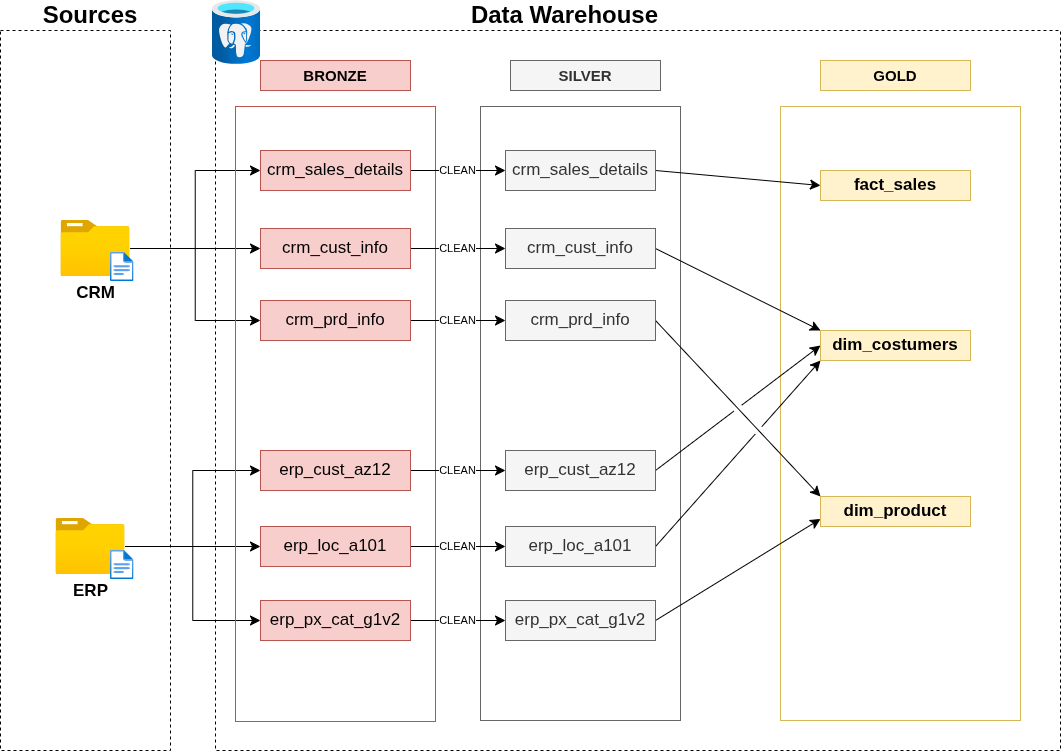

The diagram above was exported from draw.io. Its source (the exported page's mxGraphModel, read from the mxfile embedded in the PNG):
<mxGraphModel dx="1285" dy="848" grid="1" gridSize="10" guides="1" tooltips="1" connect="1" arrows="1" fold="1" page="1" pageScale="1" pageWidth="1169" pageHeight="827" math="0" shadow="0">
  <root>
    <mxCell id="0" />
    <mxCell id="1" parent="0" />
    <mxCell id="7eX89oYBm9O8T9U7awqX-3" parent="1" style="rounded=0;whiteSpace=wrap;html=1;fillColor=none;dashed=1;movable=0;resizable=0;rotatable=0;deletable=0;editable=0;locked=1;connectable=0;" value="" vertex="1">
      <mxGeometry height="720" width="170" x="20" y="60" as="geometry" />
    </mxCell>
    <mxCell id="7eX89oYBm9O8T9U7awqX-4" parent="1" style="text;html=1;whiteSpace=wrap;strokeColor=none;fillColor=none;align=center;verticalAlign=middle;rounded=0;" value="&lt;b&gt;&lt;font style=&quot;font-size: 24px;&quot;&gt;Sources&lt;/font&gt;&lt;/b&gt;" vertex="1">
      <mxGeometry height="30" width="60" x="80" y="30" as="geometry" />
    </mxCell>
    <mxCell id="7eX89oYBm9O8T9U7awqX-5" parent="1" style="rounded=0;whiteSpace=wrap;html=1;fillColor=none;dashed=1;movable=1;resizable=1;rotatable=1;deletable=1;editable=1;locked=0;connectable=1;" value="" vertex="1">
      <mxGeometry height="720" width="845" x="235" y="60" as="geometry" />
    </mxCell>
    <mxCell id="7eX89oYBm9O8T9U7awqX-8" edge="1" parent="1" source="7eX89oYBm9O8T9U7awqX-7" style="edgeStyle=none;curved=1;rounded=0;orthogonalLoop=1;jettySize=auto;html=1;fontSize=12;startSize=8;endSize=8;" target="7eX89oYBm9O8T9U7awqX-5" value="">
      <mxGeometry relative="1" as="geometry" />
    </mxCell>
    <mxCell id="7eX89oYBm9O8T9U7awqX-7" parent="1" style="text;html=1;whiteSpace=wrap;strokeColor=none;fillColor=none;align=center;verticalAlign=middle;rounded=0;" value="&lt;b&gt;&lt;font style=&quot;font-size: 24px;&quot;&gt;Data Warehouse&lt;/font&gt;&lt;/b&gt;" vertex="1">
      <mxGeometry height="30" width="235" x="467" y="30" as="geometry" />
    </mxCell>
    <mxCell id="8NalhJH-UJK7Pt0UnGSY-7" edge="1" parent="1" source="7eX89oYBm9O8T9U7awqX-10" style="edgeStyle=orthogonalEdgeStyle;rounded=0;orthogonalLoop=1;jettySize=auto;html=1;entryX=0;entryY=0.5;entryDx=0;entryDy=0;fontSize=12;startSize=8;endSize=8;" target="8NalhJH-UJK7Pt0UnGSY-1">
      <mxGeometry relative="1" as="geometry" />
    </mxCell>
    <mxCell id="8NalhJH-UJK7Pt0UnGSY-8" edge="1" parent="1" source="7eX89oYBm9O8T9U7awqX-10" style="edgeStyle=orthogonalEdgeStyle;rounded=0;orthogonalLoop=1;jettySize=auto;html=1;fontSize=12;startSize=8;endSize=8;" target="8NalhJH-UJK7Pt0UnGSY-2">
      <mxGeometry relative="1" as="geometry" />
    </mxCell>
    <mxCell id="8NalhJH-UJK7Pt0UnGSY-9" edge="1" parent="1" source="7eX89oYBm9O8T9U7awqX-10" style="edgeStyle=orthogonalEdgeStyle;rounded=0;orthogonalLoop=1;jettySize=auto;html=1;entryX=0;entryY=0.5;entryDx=0;entryDy=0;fontSize=12;startSize=8;endSize=8;" target="8NalhJH-UJK7Pt0UnGSY-3">
      <mxGeometry relative="1" as="geometry" />
    </mxCell>
    <mxCell id="7eX89oYBm9O8T9U7awqX-10" parent="1" style="image;aspect=fixed;html=1;points=[];align=center;fontSize=17;image=img/lib/azure2/general/Folder_Blank.svg;" value="&lt;b&gt;CRM&lt;/b&gt;" vertex="1">
      <mxGeometry height="56.00000000000001" width="69" x="80.5" y="250" as="geometry" />
    </mxCell>
    <mxCell id="7eX89oYBm9O8T9U7awqX-11" parent="1" style="image;aspect=fixed;html=1;points=[];align=center;fontSize=12;image=img/lib/azure2/general/File.svg;" value="" vertex="1">
      <mxGeometry height="29" width="23.54" x="130" y="282" as="geometry" />
    </mxCell>
    <mxCell id="8NalhJH-UJK7Pt0UnGSY-10" edge="1" parent="1" source="7eX89oYBm9O8T9U7awqX-12" style="edgeStyle=orthogonalEdgeStyle;rounded=0;orthogonalLoop=1;jettySize=auto;html=1;entryX=0;entryY=0.5;entryDx=0;entryDy=0;fontSize=12;startSize=8;endSize=8;" target="8NalhJH-UJK7Pt0UnGSY-4">
      <mxGeometry relative="1" as="geometry" />
    </mxCell>
    <mxCell id="8NalhJH-UJK7Pt0UnGSY-11" edge="1" parent="1" source="7eX89oYBm9O8T9U7awqX-12" style="edgeStyle=orthogonalEdgeStyle;rounded=0;orthogonalLoop=1;jettySize=auto;html=1;fontSize=12;startSize=8;endSize=8;" target="8NalhJH-UJK7Pt0UnGSY-5">
      <mxGeometry relative="1" as="geometry" />
    </mxCell>
    <mxCell id="8NalhJH-UJK7Pt0UnGSY-12" edge="1" parent="1" source="7eX89oYBm9O8T9U7awqX-12" style="edgeStyle=orthogonalEdgeStyle;rounded=0;orthogonalLoop=1;jettySize=auto;html=1;entryX=0;entryY=0.5;entryDx=0;entryDy=0;fontSize=12;startSize=8;endSize=8;" target="8NalhJH-UJK7Pt0UnGSY-6">
      <mxGeometry relative="1" as="geometry" />
    </mxCell>
    <mxCell id="7eX89oYBm9O8T9U7awqX-12" parent="1" style="image;aspect=fixed;html=1;points=[];align=center;fontSize=17;image=img/lib/azure2/general/Folder_Blank.svg;" value="&lt;b&gt;ERP&lt;/b&gt;" vertex="1">
      <mxGeometry height="56.00000000000001" width="69" x="75.5" y="548" as="geometry" />
    </mxCell>
    <mxCell id="7eX89oYBm9O8T9U7awqX-13" parent="1" style="image;aspect=fixed;html=1;points=[];align=center;fontSize=12;image=img/lib/azure2/general/File.svg;" value="" vertex="1">
      <mxGeometry height="29" width="23.54" x="130" y="580" as="geometry" />
    </mxCell>
    <mxCell id="7eX89oYBm9O8T9U7awqX-16" parent="1" style="rounded=0;whiteSpace=wrap;html=1;fillColor=#f8cecc;strokeColor=#b85450;" value="&lt;b&gt;&lt;font style=&quot;font-size: 15px;&quot;&gt;BRONZE&lt;/font&gt;&lt;/b&gt;" vertex="1">
      <mxGeometry height="30" width="150" x="280" y="90" as="geometry" />
    </mxCell>
    <mxCell id="7eX89oYBm9O8T9U7awqX-17" parent="1" style="rounded=0;whiteSpace=wrap;html=1;fillColor=#f5f5f5;strokeColor=#666666;fontColor=#333333;" value="&lt;b&gt;&lt;font style=&quot;font-size: 15px;&quot;&gt;SILVER&lt;/font&gt;&lt;/b&gt;" vertex="1">
      <mxGeometry height="30" width="150" x="530" y="90" as="geometry" />
    </mxCell>
    <mxCell id="7eX89oYBm9O8T9U7awqX-18" parent="1" style="rounded=0;whiteSpace=wrap;html=1;fillColor=#fff2cc;strokeColor=#d6b656;" value="&lt;b&gt;&lt;font style=&quot;font-size: 15px;&quot;&gt;GOLD&lt;/font&gt;&lt;/b&gt;" vertex="1">
      <mxGeometry height="30" width="150" x="840" y="90" as="geometry" />
    </mxCell>
    <mxCell id="7eX89oYBm9O8T9U7awqX-19" parent="1" style="rounded=0;whiteSpace=wrap;html=1;fillColor=none;strokeColor=#b85450;" value="" vertex="1">
      <mxGeometry height="615" width="200" x="255" y="136" as="geometry" />
    </mxCell>
    <mxCell id="7eX89oYBm9O8T9U7awqX-20" parent="1" style="rounded=0;whiteSpace=wrap;html=1;fillColor=none;strokeColor=#666666;fontColor=#333333;" value="" vertex="1">
      <mxGeometry height="614" width="200" x="500" y="136" as="geometry" />
    </mxCell>
    <mxCell id="7eX89oYBm9O8T9U7awqX-21" parent="1" style="rounded=0;whiteSpace=wrap;html=1;fillColor=none;strokeColor=#d6b656;" value="" vertex="1">
      <mxGeometry height="614" width="240" x="800" y="136" as="geometry" />
    </mxCell>
    <mxCell id="7eX89oYBm9O8T9U7awqX-44" parent="1" style="image;aspect=fixed;html=1;points=[];align=center;fontSize=12;image=img/lib/azure2/databases/Azure_Database_PostgreSQL_Server.svg;" value="" vertex="1">
      <mxGeometry height="64" width="48" x="232" y="30" as="geometry" />
    </mxCell>
    <mxCell id="uY15KpiH5MP30B427EE4-7" edge="1" parent="1" source="8NalhJH-UJK7Pt0UnGSY-1" style="edgeStyle=none;curved=1;rounded=0;orthogonalLoop=1;jettySize=auto;html=1;fontSize=12;startSize=8;endSize=8;" target="uY15KpiH5MP30B427EE4-1" value="&lt;font style=&quot;font-size: 11px;&quot;&gt;CLEAN&lt;/font&gt;">
      <mxGeometry relative="1" as="geometry" />
    </mxCell>
    <mxCell id="8NalhJH-UJK7Pt0UnGSY-1" parent="1" style="rounded=0;whiteSpace=wrap;html=1;fillColor=#f8cecc;strokeColor=#b85450;" value="&lt;font style=&quot;font-size: 17px;&quot;&gt;crm_sales_details&lt;/font&gt;" vertex="1">
      <mxGeometry height="40" width="150" x="280" y="180" as="geometry" />
    </mxCell>
    <mxCell id="uY15KpiH5MP30B427EE4-8" edge="1" parent="1" source="8NalhJH-UJK7Pt0UnGSY-2" style="edgeStyle=none;curved=1;rounded=0;orthogonalLoop=1;jettySize=auto;html=1;fontSize=11;startSize=8;endSize=8;" target="uY15KpiH5MP30B427EE4-2" value="CLEAN">
      <mxGeometry relative="1" as="geometry" />
    </mxCell>
    <mxCell id="8NalhJH-UJK7Pt0UnGSY-2" parent="1" style="rounded=0;whiteSpace=wrap;html=1;fillColor=#f8cecc;strokeColor=#b85450;" value="&lt;font style=&quot;font-size: 17px;&quot;&gt;crm_cust_info&lt;/font&gt;" vertex="1">
      <mxGeometry height="40" width="150" x="280" y="258" as="geometry" />
    </mxCell>
    <mxCell id="uY15KpiH5MP30B427EE4-9" edge="1" parent="1" source="8NalhJH-UJK7Pt0UnGSY-3" style="edgeStyle=none;curved=1;rounded=0;orthogonalLoop=1;jettySize=auto;html=1;entryX=0;entryY=0.5;entryDx=0;entryDy=0;fontSize=11;startSize=8;endSize=8;" target="uY15KpiH5MP30B427EE4-3" value="CLEAN">
      <mxGeometry relative="1" as="geometry" />
    </mxCell>
    <mxCell id="8NalhJH-UJK7Pt0UnGSY-3" parent="1" style="rounded=0;whiteSpace=wrap;html=1;fillColor=#f8cecc;strokeColor=#b85450;" value="&lt;font style=&quot;font-size: 17px;&quot;&gt;crm_prd_info&lt;/font&gt;" vertex="1">
      <mxGeometry height="40" width="150" x="280" y="330" as="geometry" />
    </mxCell>
    <mxCell id="uY15KpiH5MP30B427EE4-10" edge="1" parent="1" source="8NalhJH-UJK7Pt0UnGSY-4" style="edgeStyle=none;curved=1;rounded=0;orthogonalLoop=1;jettySize=auto;html=1;fontSize=11;startSize=8;endSize=8;" target="uY15KpiH5MP30B427EE4-4" value="CLEAN">
      <mxGeometry relative="1" as="geometry" />
    </mxCell>
    <mxCell id="8NalhJH-UJK7Pt0UnGSY-4" parent="1" style="rounded=0;whiteSpace=wrap;html=1;fillColor=#f8cecc;strokeColor=#b85450;" value="&lt;font style=&quot;font-size: 17px;&quot;&gt;erp_cust_az12&lt;/font&gt;" vertex="1">
      <mxGeometry height="40" width="150" x="280" y="480" as="geometry" />
    </mxCell>
    <mxCell id="uY15KpiH5MP30B427EE4-11" edge="1" parent="1" source="8NalhJH-UJK7Pt0UnGSY-5" style="edgeStyle=none;curved=1;rounded=0;orthogonalLoop=1;jettySize=auto;html=1;fontSize=11;startSize=8;endSize=8;" target="uY15KpiH5MP30B427EE4-5" value="CLEAN">
      <mxGeometry relative="1" as="geometry" />
    </mxCell>
    <mxCell id="8NalhJH-UJK7Pt0UnGSY-5" parent="1" style="rounded=0;whiteSpace=wrap;html=1;fillColor=#f8cecc;strokeColor=#b85450;" value="&lt;font style=&quot;font-size: 17px;&quot;&gt;erp_loc_a101&lt;/font&gt;" vertex="1">
      <mxGeometry height="40" width="150" x="280" y="556" as="geometry" />
    </mxCell>
    <mxCell id="uY15KpiH5MP30B427EE4-12" edge="1" parent="1" source="8NalhJH-UJK7Pt0UnGSY-6" style="edgeStyle=none;curved=1;rounded=0;orthogonalLoop=1;jettySize=auto;html=1;entryX=0;entryY=0.5;entryDx=0;entryDy=0;fontSize=11;startSize=8;endSize=8;" target="uY15KpiH5MP30B427EE4-6" value="CLEAN">
      <mxGeometry relative="1" as="geometry" />
    </mxCell>
    <mxCell id="8NalhJH-UJK7Pt0UnGSY-6" parent="1" style="rounded=0;whiteSpace=wrap;html=1;fillColor=#f8cecc;strokeColor=#b85450;" value="&lt;font style=&quot;font-size: 17px;&quot;&gt;erp_px_cat_g1v2&lt;/font&gt;" vertex="1">
      <mxGeometry height="40" width="150" x="280" y="630" as="geometry" />
    </mxCell>
    <mxCell id="FQB-uf1Wfab0S-OuCLn_-4" edge="1" parent="1" source="uY15KpiH5MP30B427EE4-1" style="edgeStyle=none;curved=1;rounded=0;orthogonalLoop=1;jettySize=auto;html=1;exitX=1;exitY=0.5;exitDx=0;exitDy=0;entryX=0;entryY=0.5;entryDx=0;entryDy=0;fontSize=12;startSize=8;endSize=8;" target="FQB-uf1Wfab0S-OuCLn_-3">
      <mxGeometry relative="1" as="geometry" />
    </mxCell>
    <mxCell id="uY15KpiH5MP30B427EE4-1" parent="1" style="rounded=0;whiteSpace=wrap;html=1;fillColor=#f5f5f5;strokeColor=#666666;fontColor=#333333;" value="&lt;font style=&quot;font-size: 17px;&quot;&gt;crm_sales_details&lt;/font&gt;" vertex="1">
      <mxGeometry height="40" width="150" x="525" y="180" as="geometry" />
    </mxCell>
    <mxCell id="FQB-uf1Wfab0S-OuCLn_-8" edge="1" parent="1" source="uY15KpiH5MP30B427EE4-2" style="edgeStyle=none;curved=1;rounded=0;orthogonalLoop=1;jettySize=auto;html=1;exitX=1;exitY=0.5;exitDx=0;exitDy=0;entryX=0;entryY=0;entryDx=0;entryDy=0;fontSize=12;startSize=8;endSize=8;" target="FQB-uf1Wfab0S-OuCLn_-1">
      <mxGeometry relative="1" as="geometry" />
    </mxCell>
    <mxCell id="uY15KpiH5MP30B427EE4-2" parent="1" style="rounded=0;whiteSpace=wrap;html=1;fillColor=#f5f5f5;strokeColor=#666666;fontColor=#333333;" value="&lt;font style=&quot;font-size: 17px;&quot;&gt;crm_cust_info&lt;/font&gt;" vertex="1">
      <mxGeometry height="40" width="150" x="525" y="258" as="geometry" />
    </mxCell>
    <mxCell id="FQB-uf1Wfab0S-OuCLn_-9" edge="1" parent="1" source="uY15KpiH5MP30B427EE4-3" style="edgeStyle=none;curved=0;rounded=0;orthogonalLoop=1;jettySize=auto;html=1;exitX=1;exitY=0.5;exitDx=0;exitDy=0;entryX=0;entryY=0;entryDx=0;entryDy=0;fontSize=12;startSize=8;endSize=8;flowAnimation=0;shadow=0;jumpStyle=gap;jumpSize=10;" target="FQB-uf1Wfab0S-OuCLn_-2">
      <mxGeometry relative="1" as="geometry" />
    </mxCell>
    <mxCell id="uY15KpiH5MP30B427EE4-3" parent="1" style="rounded=0;whiteSpace=wrap;html=1;fillColor=#f5f5f5;strokeColor=#666666;fontColor=#333333;" value="&lt;font style=&quot;font-size: 17px;&quot;&gt;crm_prd_info&lt;/font&gt;" vertex="1">
      <mxGeometry height="40" width="150" x="525" y="330" as="geometry" />
    </mxCell>
    <mxCell id="FQB-uf1Wfab0S-OuCLn_-6" edge="1" parent="1" source="uY15KpiH5MP30B427EE4-4" style="edgeStyle=none;curved=0;rounded=0;orthogonalLoop=1;jettySize=auto;html=1;exitX=1;exitY=0.5;exitDx=0;exitDy=0;entryX=0;entryY=0.5;entryDx=0;entryDy=0;fontSize=12;startSize=8;endSize=8;flowAnimation=0;shadow=0;jumpStyle=gap;jumpSize=10;" target="FQB-uf1Wfab0S-OuCLn_-1">
      <mxGeometry relative="1" as="geometry" />
    </mxCell>
    <mxCell id="uY15KpiH5MP30B427EE4-4" parent="1" style="rounded=0;whiteSpace=wrap;html=1;fillColor=#f5f5f5;strokeColor=#666666;fontColor=#333333;" value="&lt;font style=&quot;font-size: 17px;&quot;&gt;erp_cust_az12&lt;/font&gt;" vertex="1">
      <mxGeometry height="40" width="150" x="525" y="480" as="geometry" />
    </mxCell>
    <mxCell id="FQB-uf1Wfab0S-OuCLn_-7" edge="1" parent="1" source="uY15KpiH5MP30B427EE4-5" style="edgeStyle=none;curved=0;rounded=0;orthogonalLoop=1;jettySize=auto;html=1;exitX=1;exitY=0.5;exitDx=0;exitDy=0;entryX=0;entryY=1;entryDx=0;entryDy=0;fontSize=12;startSize=8;endSize=8;flowAnimation=0;shadow=0;jumpStyle=gap;jumpSize=10;" target="FQB-uf1Wfab0S-OuCLn_-1">
      <mxGeometry relative="1" as="geometry" />
    </mxCell>
    <mxCell id="uY15KpiH5MP30B427EE4-5" parent="1" style="rounded=0;whiteSpace=wrap;html=1;fillColor=#f5f5f5;strokeColor=#666666;fontColor=#333333;" value="&lt;font style=&quot;font-size: 17px;&quot;&gt;erp_loc_a101&lt;/font&gt;" vertex="1">
      <mxGeometry height="40" width="150" x="525" y="556" as="geometry" />
    </mxCell>
    <mxCell id="FQB-uf1Wfab0S-OuCLn_-10" edge="1" parent="1" source="uY15KpiH5MP30B427EE4-6" style="edgeStyle=none;curved=1;rounded=0;orthogonalLoop=1;jettySize=auto;html=1;exitX=1;exitY=0.5;exitDx=0;exitDy=0;entryX=0;entryY=0.75;entryDx=0;entryDy=0;fontSize=12;startSize=8;endSize=8;" target="FQB-uf1Wfab0S-OuCLn_-2">
      <mxGeometry relative="1" as="geometry" />
    </mxCell>
    <mxCell id="uY15KpiH5MP30B427EE4-6" parent="1" style="rounded=0;whiteSpace=wrap;html=1;fillColor=#f5f5f5;strokeColor=#666666;fontColor=#333333;" value="&lt;font style=&quot;font-size: 17px;&quot;&gt;erp_px_cat_g1v2&lt;/font&gt;" vertex="1">
      <mxGeometry height="40" width="150" x="525" y="630" as="geometry" />
    </mxCell>
    <mxCell id="FQB-uf1Wfab0S-OuCLn_-1" parent="1" style="rounded=0;whiteSpace=wrap;html=1;fillColor=#fff2cc;strokeColor=#d6b656;" value="&lt;b&gt;&lt;font style=&quot;font-size: 17px;&quot;&gt;dim_costumers&lt;/font&gt;&lt;/b&gt;" vertex="1">
      <mxGeometry height="30" width="150" x="840" y="360" as="geometry" />
    </mxCell>
    <mxCell id="FQB-uf1Wfab0S-OuCLn_-2" parent="1" style="rounded=0;whiteSpace=wrap;html=1;fillColor=#fff2cc;strokeColor=#d6b656;" value="&lt;b&gt;&lt;font style=&quot;font-size: 17px;&quot;&gt;dim_product&lt;/font&gt;&lt;/b&gt;" vertex="1">
      <mxGeometry height="30" width="150" x="840" y="526" as="geometry" />
    </mxCell>
    <mxCell id="FQB-uf1Wfab0S-OuCLn_-3" parent="1" style="rounded=0;whiteSpace=wrap;html=1;fillColor=#fff2cc;strokeColor=#d6b656;" value="&lt;span style=&quot;font-size: 17px;&quot;&gt;&lt;b&gt;fact_sales&lt;/b&gt;&lt;/span&gt;" vertex="1">
      <mxGeometry height="30" width="150" x="840" y="200" as="geometry" />
    </mxCell>
  </root>
</mxGraphModel>